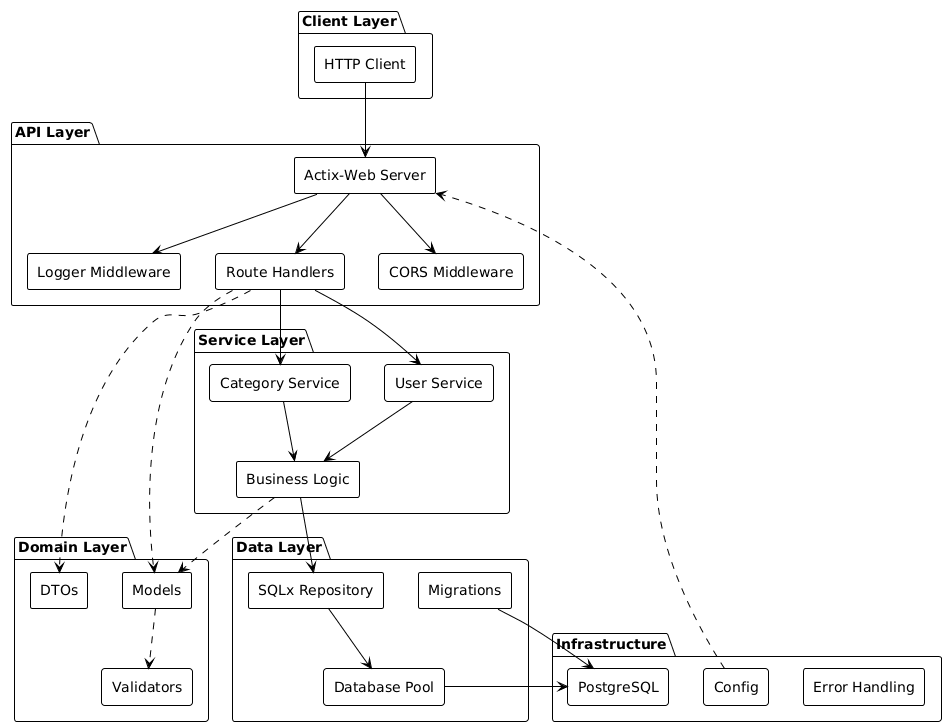

The diagram above was rendered by PlantUML. Its source (embedded in the PNG):
@startuml
!theme plain
skinparam componentStyle rectangle

package "Client Layer" {
    [HTTP Client] as client
}

package "API Layer" {
    [Actix-Web Server] as server
    [CORS Middleware] as cors
    [Logger Middleware] as logger
    [Route Handlers] as handlers
}

package "Service Layer" {
    [User Service] as userSvc
    [Category Service] as catSvc
    [Business Logic] as logic
}

package "Data Layer" {
    [Database Pool] as pool
    [SQLx Repository] as repo
    [Migrations] as migrations
}

package "Domain Layer" {
    [Models] as models
    [DTOs] as dtos
    [Validators] as validators
}

package "Infrastructure" {
    [PostgreSQL] as db
    [Config] as config
    [Error Handling] as errors
}

client --> server
server --> cors
server --> logger
server --> handlers
handlers --> userSvc
handlers --> catSvc
userSvc --> logic
catSvc --> logic
logic --> repo
repo --> pool
pool --> db
migrations --> db

handlers ..> models
handlers ..> dtos
models ..> validators
logic ..> models
config ..> server
@enduml